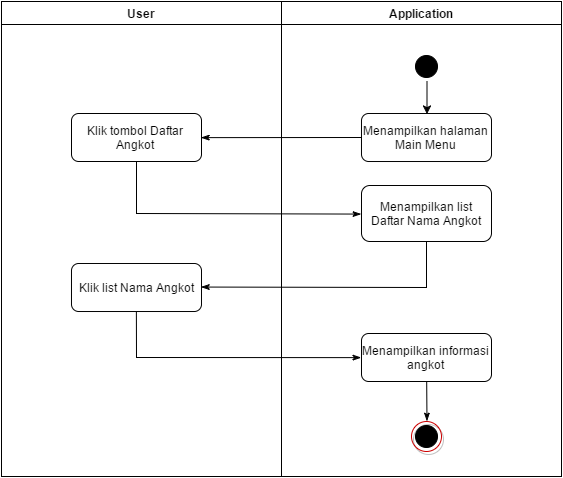

The diagram above was exported from draw.io. Its source (the exported page's mxGraphModel, read from the mxfile embedded in the PNG):
<mxGraphModel dx="2397" dy="773" grid="1" gridSize="10" guides="1" tooltips="1" connect="1" arrows="1" fold="1" page="1" pageScale="1" pageWidth="826" pageHeight="1169" background="#ffffff" math="0" shadow="0">
  <root>
    <mxCell id="0" />
    <mxCell id="1" parent="0" />
    <mxCell id="2" value="User" style="swimlane;whiteSpace=wrap" vertex="1" parent="1">
      <mxGeometry x="-146" y="1305" width="280" height="475" as="geometry" />
    </mxCell>
    <mxCell id="3" value="Klik tombol Daftar Angkot" style="rounded=1;whiteSpace=wrap;html=1;" vertex="1" parent="2">
      <mxGeometry x="70" y="112" width="130" height="48" as="geometry" />
    </mxCell>
    <mxCell id="4" value="Klik list Nama Angkot" style="rounded=1;whiteSpace=wrap;html=1;" vertex="1" parent="2">
      <mxGeometry x="70" y="262" width="130" height="48" as="geometry" />
    </mxCell>
    <mxCell id="5" value="Klik tombol Daftar Angkot" style="rounded=1;whiteSpace=wrap;html=1;" vertex="1" parent="1">
      <mxGeometry x="-76" y="1417" width="130" height="48" as="geometry" />
    </mxCell>
    <mxCell id="6" value="Klik list Nama Angkot" style="rounded=1;whiteSpace=wrap;html=1;" vertex="1" parent="1">
      <mxGeometry x="-76" y="1567" width="130" height="48" as="geometry" />
    </mxCell>
    <mxCell id="7" value="Application" style="swimlane;whiteSpace=wrap" vertex="1" parent="1">
      <mxGeometry x="134" y="1305" width="280" height="475" as="geometry" />
    </mxCell>
    <mxCell id="8" value="" style="ellipse;shape=startState;fillColor=#000000;strokeColor=#000000;" vertex="1" parent="7">
      <mxGeometry x="130" y="50" width="30" height="30" as="geometry" />
    </mxCell>
    <mxCell id="10" value="" style="ellipse;whiteSpace=wrap;html=1;shadow=1;strokeColor=#CC0000;fillColor=none;gradientColor=none" vertex="1" parent="7">
      <mxGeometry x="130" y="420" width="30" height="30" as="geometry" />
    </mxCell>
    <mxCell id="11" value="" style="ellipse;shape=startState;fillColor=#000000;strokeColor=#000000;" vertex="1" parent="7">
      <mxGeometry x="130" y="420" width="30" height="30" as="geometry" />
    </mxCell>
    <mxCell id="12" value="Menampilkan halaman Main Menu" style="rounded=1;whiteSpace=wrap;html=1;" vertex="1" parent="7">
      <mxGeometry x="80" y="112" width="130" height="48" as="geometry" />
    </mxCell>
    <mxCell id="13" value="Menampilkan list&lt;div&gt;Daftar Nama Angkot&lt;/div&gt;" style="rounded=1;whiteSpace=wrap;html=1;" vertex="1" parent="7">
      <mxGeometry x="80" y="184" width="130" height="56" as="geometry" />
    </mxCell>
    <mxCell id="14" value="Menampilkan informasi angkot" style="rounded=1;whiteSpace=wrap;html=1;" vertex="1" parent="7">
      <mxGeometry x="80" y="332" width="130" height="48" as="geometry" />
    </mxCell>
    <mxCell id="16" value="" style="ellipse;shape=startState;fillColor=#000000;strokeColor=#000000;" vertex="1" parent="1">
      <mxGeometry x="264" y="1355" width="30" height="30" as="geometry" />
    </mxCell>
    <mxCell id="17" value="" style="endArrow=classic;html=1;entryX=0.5;entryY=0;exitX=0.5;exitY=1;" edge="1" source="16" target="20" parent="1">
      <mxGeometry x="279.47058823529414" y="1384.6470588235293" width="50" height="50" as="geometry">
        <mxPoint x="-290" as="sourcePoint" />
        <mxPoint x="145" y="110" as="targetPoint" />
      </mxGeometry>
    </mxCell>
    <mxCell id="18" value="" style="ellipse;whiteSpace=wrap;html=1;shadow=1;strokeColor=#CC0000;fillColor=none;gradientColor=none" vertex="1" parent="1">
      <mxGeometry x="264" y="1725" width="30" height="30" as="geometry" />
    </mxCell>
    <mxCell id="19" value="" style="ellipse;shape=startState;fillColor=#000000;strokeColor=#000000;" vertex="1" parent="1">
      <mxGeometry x="264" y="1725" width="30" height="30" as="geometry" />
    </mxCell>
    <mxCell id="20" value="Menampilkan halaman Main Menu" style="rounded=1;whiteSpace=wrap;html=1;" vertex="1" parent="1">
      <mxGeometry x="214" y="1417" width="130" height="48" as="geometry" />
    </mxCell>
    <mxCell id="9" value="" style="endArrow=classic;html=1;entryX=0.5;entryY=0;exitX=0.5;exitY=1;" edge="1" parent="1" source="16" target="20">
      <mxGeometry width="50" height="50" relative="1" as="geometry">
        <mxPoint x="-156" y="1305" as="sourcePoint" />
        <mxPoint x="279" y="1415" as="targetPoint" />
      </mxGeometry>
    </mxCell>
    <mxCell id="21" value="Menampilkan list&lt;div&gt;Daftar Nama Angkot&lt;/div&gt;" style="rounded=1;whiteSpace=wrap;html=1;" vertex="1" parent="1">
      <mxGeometry x="214" y="1489" width="130" height="56" as="geometry" />
    </mxCell>
    <mxCell id="22" value="Menampilkan informasi angkot" style="rounded=1;whiteSpace=wrap;html=1;" vertex="1" parent="1">
      <mxGeometry x="214" y="1637" width="130" height="48" as="geometry" />
    </mxCell>
    <mxCell id="15" value="" style="edgeStyle=none;rounded=0;html=1;endArrow=classicThin;endFill=1;jettySize=auto;orthogonalLoop=1;entryX=0.5;entryY=0;" edge="1" parent="1" source="22" target="18">
      <mxGeometry relative="1" as="geometry">
        <mxPoint x="279" y="1785" as="targetPoint" />
      </mxGeometry>
    </mxCell>
    <mxCell id="23" value="" style="edgeStyle=none;rounded=0;html=1;endArrow=classicThin;endFill=1;jettySize=auto;orthogonalLoop=1;entryX=0.5;entryY=0;" edge="1" source="22" target="18" parent="1">
      <mxGeometry x="279.1774491682072" y="1685.0000000000005" as="geometry">
        <mxPoint x="145" y="480" as="targetPoint" />
      </mxGeometry>
    </mxCell>
    <mxCell id="24" value="" style="edgeStyle=none;rounded=0;html=1;endArrow=classicThin;endFill=1;jettySize=auto;orthogonalLoop=1;entryX=1;entryY=0.5;" edge="1" source="20" target="5" parent="1">
      <mxGeometry x="53.94117647058829" y="1441.169890224778" as="geometry" />
    </mxCell>
    <mxCell id="25" value="" style="edgeStyle=none;rounded=0;html=1;endArrow=classicThin;endFill=1;jettySize=auto;orthogonalLoop=1;entryX=0;entryY=0.5;" edge="1" source="5" target="21" parent="1">
      <mxGeometry x="-11" y="1465" as="geometry">
        <mxPoint x="-11" y="1565" as="targetPoint" />
        <Array as="points">
          <mxPoint x="-11" y="1517" />
        </Array>
      </mxGeometry>
    </mxCell>
    <mxCell id="26" value="" style="edgeStyle=none;rounded=0;html=1;endArrow=classicThin;endFill=1;jettySize=auto;orthogonalLoop=1;entryX=1;entryY=0.5;" edge="1" source="21" target="6" parent="1">
      <mxGeometry x="53.58823529411757" y="1545" as="geometry">
        <mxPoint x="279" y="1580" as="targetPoint" />
        <Array as="points">
          <mxPoint x="279" y="1591" />
        </Array>
      </mxGeometry>
    </mxCell>
    <mxCell id="27" value="" style="edgeStyle=none;rounded=0;html=1;endArrow=classicThin;endFill=1;jettySize=auto;orthogonalLoop=1;entryX=0;entryY=0.5;exitX=0.5;exitY=1;" edge="1" source="6" target="22" parent="1">
      <mxGeometry x="-1" y="1475" as="geometry">
        <mxPoint x="224.33333333333348" y="1527.3333333333335" as="targetPoint" />
        <Array as="points">
          <mxPoint x="-11" y="1661" />
        </Array>
        <mxPoint x="-1" y="1475" as="sourcePoint" />
      </mxGeometry>
    </mxCell>
  </root>
</mxGraphModel>